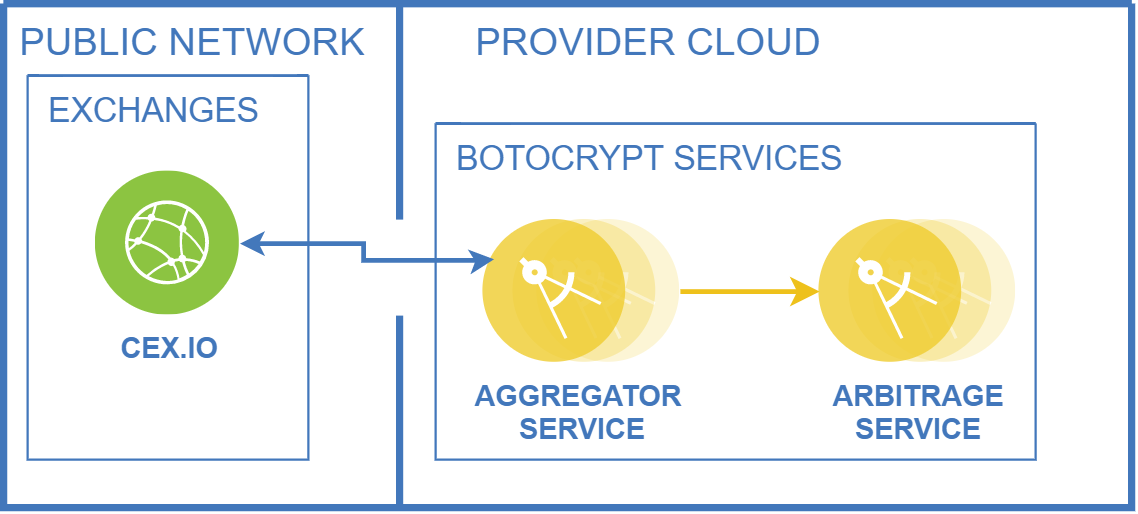

The diagram above was exported from draw.io. Its source (the exported page's mxGraphModel, read from the mxfile embedded in the PNG):
<mxGraphModel dx="473" dy="1456" grid="1" gridSize="10" guides="1" tooltips="1" connect="1" arrows="1" fold="1" page="1" pageScale="1" pageWidth="827" pageHeight="1169" background="#ffffff" math="0" shadow="0">
  <root>
    <mxCell id="0" />
    <mxCell id="1" parent="0" />
    <mxCell id="2" value="" style="swimlane;shadow=0;strokeColor=#4277BB;fillColor=#ffffff;fontColor=#4277BB;align=right;startSize=0;collapsible=0;strokeWidth=3;fontStyle=1;fontSize=12;labelBorderColor=#000000;" parent="1" vertex="1">
      <mxGeometry x="20" y="-1160" width="470" height="210" as="geometry" />
    </mxCell>
    <mxCell id="3" value="PUBLIC NETWORK" style="text;html=1;align=left;verticalAlign=top;fontColor=#4277BB;shadow=0;dashed=0;strokeColor=none;fillColor=none;labelBackgroundColor=none;fontStyle=0;fontSize=16;spacingLeft=5;" parent="2" vertex="1">
      <mxGeometry width="170" height="30" as="geometry" />
    </mxCell>
    <mxCell id="4" value="" style="line;strokeWidth=3;direction=south;html=1;shadow=0;labelBackgroundColor=none;fillColor=none;gradientColor=none;fontSize=12;fontColor=#4277BB;align=right;strokeColor=#4277BB;" parent="2" vertex="1">
      <mxGeometry x="160" width="10" height="90" as="geometry" />
    </mxCell>
    <mxCell id="5" value="PROVIDER CLOUD" style="text;html=1;align=left;verticalAlign=top;fontColor=#4277BB;shadow=0;dashed=0;strokeColor=none;fillColor=none;labelBackgroundColor=none;fontStyle=0;fontSize=16;spacingLeft=5;" parent="2" vertex="1">
      <mxGeometry x="190" width="180" height="35" as="geometry" />
    </mxCell>
    <mxCell id="16" value="" style="line;strokeWidth=3;direction=south;html=1;shadow=0;labelBackgroundColor=none;fillColor=none;gradientColor=none;fontSize=12;fontColor=#4277BB;align=right;strokeColor=#4277BB;" parent="2" vertex="1">
      <mxGeometry x="160" y="130" width="10" height="80" as="geometry" />
    </mxCell>
    <mxCell id="35" value="" style="swimlane;shadow=0;strokeColor=#4277BB;fillColor=#ffffff;fontColor=#4277BB;align=center;startSize=0;collapsible=0;strokeWidth=1;" parent="2" vertex="1">
      <mxGeometry x="180" y="50" width="250" height="140" as="geometry" />
    </mxCell>
    <mxCell id="52" value="BOTOCRYPT SERVICES" style="text;html=1;align=left;verticalAlign=top;fontColor=#4277BB;shadow=0;dashed=0;strokeColor=none;fillColor=none;labelBackgroundColor=none;fontStyle=0;fontSize=14;spacingLeft=5;" parent="35" vertex="1">
      <mxGeometry x="2" width="231" height="24" as="geometry" />
    </mxCell>
    <mxCell id="Ox6snO7It20EaOw6WpkH-95" value="" style="endArrow=classic;html=1;strokeColor=#EEC11B;rounded=0;strokeWidth=2;entryX=0;entryY=0.5;entryDx=0;entryDy=0;exitX=1;exitY=0.5;exitDx=0;exitDy=0;" parent="35" source="66" target="69" edge="1">
      <mxGeometry width="50" height="50" relative="1" as="geometry">
        <mxPoint x="120" y="69.58" as="sourcePoint" />
        <mxPoint x="204" y="69.58" as="targetPoint" />
      </mxGeometry>
    </mxCell>
    <mxCell id="66" value="AGGREGATOR &lt;br&gt;SERVICE" style="aspect=fixed;perimeter=ellipsePerimeter;html=1;align=center;shadow=0;dashed=0;image;image=img/lib/ibm/applications/microservice.svg;labelBackgroundColor=#ffffff;strokeColor=#666666;strokeWidth=3;fillColor=#C2952D;gradientColor=none;fontSize=12;fontColor=#4277BB;fontStyle=1" parent="35" vertex="1">
      <mxGeometry x="20" y="40" width="82" height="60" as="geometry" />
    </mxCell>
    <mxCell id="69" value="ARBITRAGE&lt;br&gt;SERVICE" style="aspect=fixed;perimeter=ellipsePerimeter;html=1;align=center;shadow=0;dashed=0;image;image=img/lib/ibm/applications/microservice.svg;labelBackgroundColor=#ffffff;strokeColor=#666666;strokeWidth=3;fillColor=#C2952D;gradientColor=none;fontSize=12;fontColor=#4277BB;fontStyle=1" parent="35" vertex="1">
      <mxGeometry x="160" y="40" width="82" height="60" as="geometry" />
    </mxCell>
    <mxCell id="19" style="edgeStyle=orthogonalEdgeStyle;rounded=0;comic=0;html=1;exitX=1;exitY=0.5;entryX=0;entryY=0.25;startArrow=classic;startFill=1;endArrow=classic;endFill=1;jettySize=auto;orthogonalLoop=1;strokeColor=#4378BB;strokeWidth=2;fontFamily=Helvetica;fontSize=19;fontColor=#CC99FF;endSize=4;startSize=4;exitDx=0;exitDy=0;entryDx=0;entryDy=0;" parent="2" source="Ox6snO7It20EaOw6WpkH-103" target="66" edge="1">
      <mxGeometry relative="1" as="geometry">
        <Array as="points">
          <mxPoint x="150" y="100" />
          <mxPoint x="150" y="107" />
          <mxPoint x="200" y="107" />
        </Array>
        <mxPoint x="115.00000000000023" y="106" as="sourcePoint" />
      </mxGeometry>
    </mxCell>
    <mxCell id="Ox6snO7It20EaOw6WpkH-96" value="" style="swimlane;shadow=0;strokeColor=#4277BB;fillColor=#ffffff;fontColor=#4277BB;align=right;startSize=0;collapsible=0;strokeWidth=1;fontStyle=1" parent="2" vertex="1">
      <mxGeometry x="10" y="30" width="117" height="160" as="geometry" />
    </mxCell>
    <mxCell id="Ox6snO7It20EaOw6WpkH-97" value="EXCHANGES" style="text;html=1;align=left;verticalAlign=top;fontColor=#4277BB;shadow=0;dashed=0;strokeColor=none;fillColor=none;labelBackgroundColor=none;fontStyle=0;fontSize=14;spacingLeft=5;" parent="Ox6snO7It20EaOw6WpkH-96" vertex="1">
      <mxGeometry x="2" width="231" height="24" as="geometry" />
    </mxCell>
    <mxCell id="Ox6snO7It20EaOw6WpkH-103" value="CEX.IO" style="aspect=fixed;perimeter=ellipsePerimeter;html=1;align=center;shadow=0;dashed=0;image;image=img/lib/ibm/infrastructure/edge_services.svg;labelBackgroundColor=#ffffff;strokeColor=#666666;strokeWidth=3;fillColor=#C2952D;gradientColor=none;fontSize=12;fontColor=#4277BB;fontStyle=1" parent="Ox6snO7It20EaOw6WpkH-96" vertex="1">
      <mxGeometry x="28.5" y="40" width="60" height="60" as="geometry" />
    </mxCell>
    <mxCell id="p5yvBAD7-52Hto0PzAF5-71" style="edgeStyle=orthogonalEdgeStyle;rounded=0;orthogonalLoop=1;jettySize=auto;html=1;exitX=0.5;exitY=1;exitDx=0;exitDy=0;fontSize=12;" edge="1" parent="2" source="Ox6snO7It20EaOw6WpkH-96" target="Ox6snO7It20EaOw6WpkH-96">
      <mxGeometry relative="1" as="geometry" />
    </mxCell>
  </root>
</mxGraphModel>